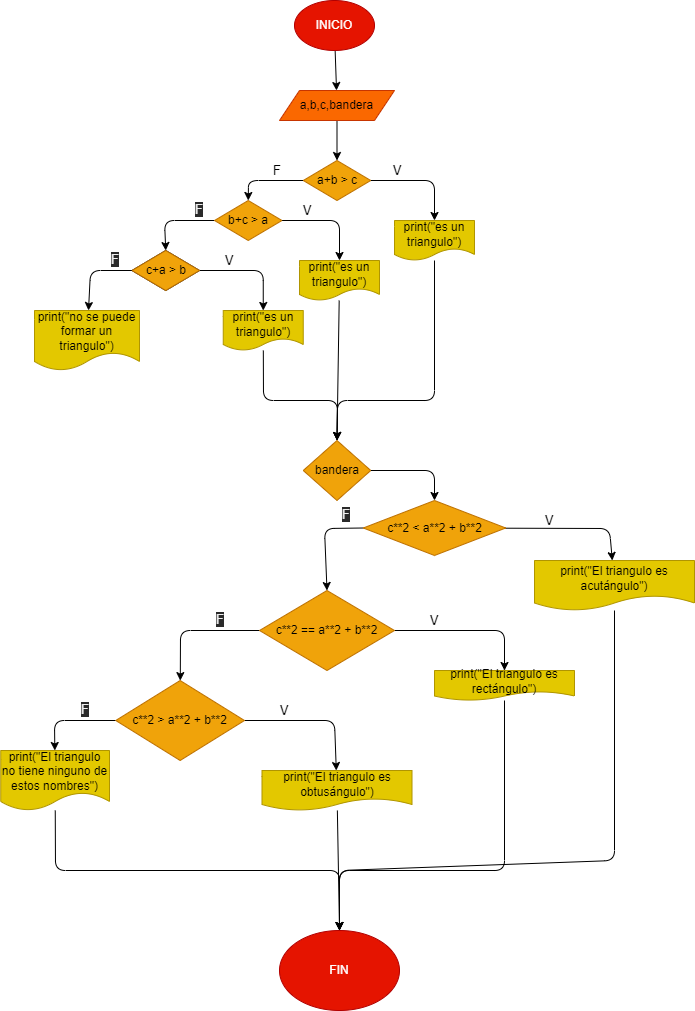

The diagram above was exported from draw.io. Its source (the exported page's mxGraphModel, read from the mxfile embedded in the PNG):
<mxGraphModel dx="998" dy="718" grid="1" gridSize="10" guides="1" tooltips="1" connect="1" arrows="1" fold="1" page="1" pageScale="1" pageWidth="827" pageHeight="1169" math="0" shadow="0">
  <root>
    <mxCell id="0" />
    <mxCell id="1" parent="0" />
    <mxCell id="4" value="" style="edgeStyle=none;html=1;" parent="1" source="2" target="3" edge="1">
      <mxGeometry relative="1" as="geometry" />
    </mxCell>
    <mxCell id="2" value="INICIO" style="ellipse;whiteSpace=wrap;html=1;fillColor=#e51400;fontColor=#ffffff;strokeColor=#B20000;" parent="1" vertex="1">
      <mxGeometry x="360" y="50" width="80" height="50" as="geometry" />
    </mxCell>
    <mxCell id="6" value="" style="edgeStyle=none;html=1;" parent="1" source="3" target="5" edge="1">
      <mxGeometry relative="1" as="geometry" />
    </mxCell>
    <mxCell id="3" value="a,b,c,bandera" style="shape=parallelogram;perimeter=parallelogramPerimeter;whiteSpace=wrap;html=1;fixedSize=1;fillColor=#fa6800;fontColor=#000000;strokeColor=#C73500;" parent="1" vertex="1">
      <mxGeometry x="345" y="140" width="115" height="30" as="geometry" />
    </mxCell>
    <mxCell id="8" value="" style="edgeStyle=none;html=1;" parent="1" source="5" target="7" edge="1">
      <mxGeometry relative="1" as="geometry">
        <Array as="points">
          <mxPoint x="500" y="230" />
        </Array>
      </mxGeometry>
    </mxCell>
    <mxCell id="12" style="edgeStyle=none;html=1;exitX=0;exitY=0.5;exitDx=0;exitDy=0;entryX=0.5;entryY=0;entryDx=0;entryDy=0;" parent="1" source="5" target="10" edge="1">
      <mxGeometry relative="1" as="geometry">
        <Array as="points">
          <mxPoint x="314" y="230" />
        </Array>
      </mxGeometry>
    </mxCell>
    <mxCell id="5" value="a+b &amp;gt; c" style="rhombus;whiteSpace=wrap;html=1;fillColor=#f0a30a;fontColor=#000000;strokeColor=#BD7000;" parent="1" vertex="1">
      <mxGeometry x="368.75" y="210" width="67.5" height="40" as="geometry" />
    </mxCell>
    <mxCell id="24" style="edgeStyle=none;html=1;entryX=0.5;entryY=0;entryDx=0;entryDy=0;" parent="1" source="7" edge="1">
      <mxGeometry relative="1" as="geometry">
        <mxPoint x="402.5" y="490" as="targetPoint" />
        <Array as="points">
          <mxPoint x="500" y="450" />
          <mxPoint x="403" y="450" />
        </Array>
      </mxGeometry>
    </mxCell>
    <mxCell id="7" value="print(&quot;es un triangulo&quot;)" style="shape=document;whiteSpace=wrap;html=1;boundedLbl=1;fillColor=#e3c800;fontColor=#000000;strokeColor=#B09500;" parent="1" vertex="1">
      <mxGeometry x="460" y="270" width="80" height="40" as="geometry" />
    </mxCell>
    <mxCell id="9" value="" style="edgeStyle=none;html=1;" parent="1" source="10" target="11" edge="1">
      <mxGeometry relative="1" as="geometry">
        <Array as="points">
          <mxPoint x="405" y="270" />
        </Array>
      </mxGeometry>
    </mxCell>
    <mxCell id="16" style="edgeStyle=none;html=1;exitX=0;exitY=0.5;exitDx=0;exitDy=0;entryX=0.5;entryY=0;entryDx=0;entryDy=0;" parent="1" source="10" target="14" edge="1">
      <mxGeometry relative="1" as="geometry">
        <Array as="points">
          <mxPoint x="230" y="270" />
        </Array>
      </mxGeometry>
    </mxCell>
    <mxCell id="10" value="b+c &amp;gt; a" style="rhombus;whiteSpace=wrap;html=1;fillColor=#f0a30a;fontColor=#000000;strokeColor=#BD7000;" parent="1" vertex="1">
      <mxGeometry x="280" y="250" width="67.5" height="40" as="geometry" />
    </mxCell>
    <mxCell id="23" style="edgeStyle=none;html=1;entryX=0.5;entryY=0;entryDx=0;entryDy=0;" parent="1" source="11" edge="1">
      <mxGeometry relative="1" as="geometry">
        <mxPoint x="402.5" y="490" as="targetPoint" />
      </mxGeometry>
    </mxCell>
    <mxCell id="11" value="print(&quot;es un triangulo&quot;)" style="shape=document;whiteSpace=wrap;html=1;boundedLbl=1;fillColor=#e3c800;fontColor=#000000;strokeColor=#B09500;" parent="1" vertex="1">
      <mxGeometry x="365" y="310" width="80" height="40" as="geometry" />
    </mxCell>
    <mxCell id="13" value="" style="edgeStyle=none;html=1;" parent="1" source="14" target="15" edge="1">
      <mxGeometry relative="1" as="geometry">
        <Array as="points">
          <mxPoint x="328.75" y="320" />
        </Array>
      </mxGeometry>
    </mxCell>
    <mxCell id="14" value="b+c &amp;gt; a" style="rhombus;whiteSpace=wrap;html=1;" parent="1" vertex="1">
      <mxGeometry x="197.5" y="300" width="67.5" height="40" as="geometry" />
    </mxCell>
    <mxCell id="22" style="edgeStyle=none;html=1;entryX=0.5;entryY=0;entryDx=0;entryDy=0;" parent="1" source="15" edge="1">
      <mxGeometry relative="1" as="geometry">
        <mxPoint x="402.5" y="490" as="targetPoint" />
        <Array as="points">
          <mxPoint x="329" y="450" />
          <mxPoint x="403" y="450" />
        </Array>
      </mxGeometry>
    </mxCell>
    <mxCell id="15" value="print(&quot;es un triangulo&quot;)" style="shape=document;whiteSpace=wrap;html=1;boundedLbl=1;fillColor=#e3c800;fontColor=#000000;strokeColor=#B09500;" parent="1" vertex="1">
      <mxGeometry x="288.75" y="360" width="80" height="40" as="geometry" />
    </mxCell>
    <mxCell id="19" value="" style="edgeStyle=none;html=1;" parent="1" source="17" target="18" edge="1">
      <mxGeometry relative="1" as="geometry">
        <Array as="points">
          <mxPoint x="156" y="320" />
        </Array>
      </mxGeometry>
    </mxCell>
    <mxCell id="17" value="c+a &amp;gt; b" style="rhombus;whiteSpace=wrap;html=1;fillColor=#f0a30a;fontColor=#000000;strokeColor=#BD7000;" parent="1" vertex="1">
      <mxGeometry x="197.5" y="300" width="67.5" height="40" as="geometry" />
    </mxCell>
    <mxCell id="18" value="print(&quot;no se puede formar un triangulo&quot;)" style="shape=document;whiteSpace=wrap;html=1;boundedLbl=1;fillColor=#e3c800;fontColor=#000000;strokeColor=#B09500;" parent="1" vertex="1">
      <mxGeometry x="100" y="360" width="105" height="60" as="geometry" />
    </mxCell>
    <mxCell id="25" value="&lt;font style=&quot;font-size: 13px&quot;&gt;V&lt;/font&gt;" style="text;html=1;strokeColor=none;fillColor=none;align=center;verticalAlign=middle;whiteSpace=wrap;rounded=0;" parent="1" vertex="1">
      <mxGeometry x="447.5" y="210" width="30" height="20" as="geometry" />
    </mxCell>
    <mxCell id="26" value="&lt;font style=&quot;font-size: 13px&quot;&gt;V&lt;/font&gt;" style="text;html=1;strokeColor=none;fillColor=none;align=center;verticalAlign=middle;whiteSpace=wrap;rounded=0;" parent="1" vertex="1">
      <mxGeometry x="357.5" y="250" width="30" height="20" as="geometry" />
    </mxCell>
    <mxCell id="27" value="&lt;font style=&quot;font-size: 13px&quot;&gt;V&lt;/font&gt;" style="text;html=1;strokeColor=none;fillColor=none;align=center;verticalAlign=middle;whiteSpace=wrap;rounded=0;" parent="1" vertex="1">
      <mxGeometry x="280" y="300" width="30" height="20" as="geometry" />
    </mxCell>
    <mxCell id="28" value="&lt;font style=&quot;font-size: 13px&quot;&gt;F&lt;/font&gt;" style="text;html=1;strokeColor=none;fillColor=none;align=center;verticalAlign=middle;whiteSpace=wrap;rounded=0;" parent="1" vertex="1">
      <mxGeometry x="327.5" y="210" width="30" height="20" as="geometry" />
    </mxCell>
    <mxCell id="29" value="&lt;span style=&quot;color: rgb(240, 240, 240); font-family: helvetica; font-size: 13px; font-style: normal; font-weight: 400; letter-spacing: normal; text-align: center; text-indent: 0px; text-transform: none; word-spacing: 0px; background-color: rgb(42, 42, 42); display: inline; float: none;&quot;&gt;F&lt;/span&gt;" style="text;whiteSpace=wrap;html=1;fontSize=13;" parent="1" vertex="1">
      <mxGeometry x="258.75" y="245" width="21.25" height="25" as="geometry" />
    </mxCell>
    <mxCell id="30" value="&lt;span style=&quot;color: rgb(240, 240, 240); font-family: helvetica; font-size: 13px; font-style: normal; font-weight: 400; letter-spacing: normal; text-align: center; text-indent: 0px; text-transform: none; word-spacing: 0px; background-color: rgb(42, 42, 42); display: inline; float: none;&quot;&gt;F&lt;/span&gt;" style="text;whiteSpace=wrap;html=1;fontSize=13;" parent="1" vertex="1">
      <mxGeometry x="175" y="295" width="30" height="30" as="geometry" />
    </mxCell>
    <mxCell id="33" value="" style="edgeStyle=none;html=1;" edge="1" parent="1" source="31" target="32">
      <mxGeometry relative="1" as="geometry">
        <Array as="points">
          <mxPoint x="500" y="520" />
        </Array>
      </mxGeometry>
    </mxCell>
    <mxCell id="31" value="bandera" style="rhombus;whiteSpace=wrap;html=1;fillColor=#f0a30a;fontColor=#000000;strokeColor=#BD7000;" vertex="1" parent="1">
      <mxGeometry x="368.75" y="490" width="67.5" height="60" as="geometry" />
    </mxCell>
    <mxCell id="36" style="edgeStyle=none;html=1;exitX=0;exitY=0.5;exitDx=0;exitDy=0;entryX=0.5;entryY=0;entryDx=0;entryDy=0;" edge="1" parent="1" source="32" target="34">
      <mxGeometry relative="1" as="geometry">
        <Array as="points">
          <mxPoint x="390" y="578" />
        </Array>
      </mxGeometry>
    </mxCell>
    <mxCell id="44" value="" style="edgeStyle=none;html=1;" edge="1" parent="1" source="32" target="43">
      <mxGeometry relative="1" as="geometry">
        <Array as="points">
          <mxPoint x="675" y="578" />
        </Array>
      </mxGeometry>
    </mxCell>
    <mxCell id="32" value="c**2 &amp;lt; a**2 + b**2" style="rhombus;whiteSpace=wrap;html=1;fillColor=#f0a30a;fontColor=#000000;strokeColor=#BD7000;" vertex="1" parent="1">
      <mxGeometry x="428.75" y="550" width="142.5" height="55" as="geometry" />
    </mxCell>
    <mxCell id="38" value="" style="edgeStyle=none;html=1;" edge="1" parent="1" source="34" target="37">
      <mxGeometry relative="1" as="geometry">
        <Array as="points">
          <mxPoint x="246" y="680" />
        </Array>
      </mxGeometry>
    </mxCell>
    <mxCell id="46" value="" style="edgeStyle=none;html=1;" edge="1" parent="1" source="34" target="45">
      <mxGeometry relative="1" as="geometry">
        <Array as="points">
          <mxPoint x="570" y="680" />
        </Array>
      </mxGeometry>
    </mxCell>
    <mxCell id="34" value="c**2 == a**2 + b**2" style="rhombus;whiteSpace=wrap;html=1;fillColor=#f0a30a;fontColor=#000000;strokeColor=#BD7000;" vertex="1" parent="1">
      <mxGeometry x="325" y="640" width="135" height="80" as="geometry" />
    </mxCell>
    <mxCell id="40" value="" style="edgeStyle=none;html=1;" edge="1" parent="1" source="37" target="39">
      <mxGeometry relative="1" as="geometry">
        <Array as="points">
          <mxPoint x="120" y="770" />
        </Array>
      </mxGeometry>
    </mxCell>
    <mxCell id="42" value="" style="edgeStyle=none;html=1;" edge="1" parent="1" source="37" target="41">
      <mxGeometry relative="1" as="geometry">
        <Array as="points">
          <mxPoint x="400" y="770" />
        </Array>
      </mxGeometry>
    </mxCell>
    <mxCell id="37" value="c**2 &amp;gt; a**2 + b**2" style="rhombus;whiteSpace=wrap;html=1;fillColor=#f0a30a;fontColor=#000000;strokeColor=#BD7000;" vertex="1" parent="1">
      <mxGeometry x="181.25" y="730" width="128.75" height="80" as="geometry" />
    </mxCell>
    <mxCell id="55" style="edgeStyle=none;html=1;entryX=0.5;entryY=0;entryDx=0;entryDy=0;" edge="1" parent="1" source="39" target="54">
      <mxGeometry relative="1" as="geometry">
        <Array as="points">
          <mxPoint x="121" y="920" />
          <mxPoint x="405" y="920" />
        </Array>
      </mxGeometry>
    </mxCell>
    <mxCell id="39" value="print(&quot;El triangulo no tiene ninguno de estos nombres&quot;)" style="shape=document;whiteSpace=wrap;html=1;boundedLbl=1;fillColor=#e3c800;fontColor=#000000;strokeColor=#B09500;" vertex="1" parent="1">
      <mxGeometry x="66.25" y="800" width="108.75" height="60" as="geometry" />
    </mxCell>
    <mxCell id="56" style="edgeStyle=none;html=1;entryX=0.5;entryY=0;entryDx=0;entryDy=0;" edge="1" parent="1" source="41" target="54">
      <mxGeometry relative="1" as="geometry">
        <mxPoint x="450" y="920" as="targetPoint" />
      </mxGeometry>
    </mxCell>
    <mxCell id="41" value="print(&quot;El triangulo es obtusángulo&quot;)" style="shape=document;whiteSpace=wrap;html=1;boundedLbl=1;fillColor=#e3c800;fontColor=#000000;strokeColor=#B09500;" vertex="1" parent="1">
      <mxGeometry x="327.5" y="820" width="150" height="40" as="geometry" />
    </mxCell>
    <mxCell id="58" style="edgeStyle=none;html=1;entryX=0.5;entryY=0;entryDx=0;entryDy=0;" edge="1" parent="1" source="43" target="54">
      <mxGeometry relative="1" as="geometry">
        <mxPoint x="450" y="920" as="targetPoint" />
        <Array as="points">
          <mxPoint x="680" y="910" />
          <mxPoint x="405" y="920" />
        </Array>
      </mxGeometry>
    </mxCell>
    <mxCell id="43" value="print(&quot;El triangulo es acutángulo&quot;)" style="shape=document;whiteSpace=wrap;html=1;boundedLbl=1;fillColor=#e3c800;fontColor=#000000;strokeColor=#B09500;" vertex="1" parent="1">
      <mxGeometry x="600" y="610" width="160" height="50" as="geometry" />
    </mxCell>
    <mxCell id="57" style="edgeStyle=none;html=1;entryX=0.5;entryY=0;entryDx=0;entryDy=0;" edge="1" parent="1" source="45" target="54">
      <mxGeometry relative="1" as="geometry">
        <mxPoint x="450" y="920" as="targetPoint" />
        <Array as="points">
          <mxPoint x="570" y="920" />
          <mxPoint x="405" y="920" />
        </Array>
      </mxGeometry>
    </mxCell>
    <mxCell id="45" value="print(&quot;El triangulo es rectángulo&quot;)" style="shape=document;whiteSpace=wrap;html=1;boundedLbl=1;fillColor=#e3c800;fontColor=#000000;strokeColor=#B09500;" vertex="1" parent="1">
      <mxGeometry x="500" y="720" width="140" height="30" as="geometry" />
    </mxCell>
    <mxCell id="47" value="&lt;font style=&quot;font-size: 13px&quot;&gt;V&lt;/font&gt;" style="text;html=1;strokeColor=none;fillColor=none;align=center;verticalAlign=middle;whiteSpace=wrap;rounded=0;" vertex="1" parent="1">
      <mxGeometry x="600" y="560" width="30" height="20" as="geometry" />
    </mxCell>
    <mxCell id="48" value="&lt;font style=&quot;font-size: 13px&quot;&gt;V&lt;/font&gt;" style="text;html=1;strokeColor=none;fillColor=none;align=center;verticalAlign=middle;whiteSpace=wrap;rounded=0;" vertex="1" parent="1">
      <mxGeometry x="485" y="660" width="30" height="20" as="geometry" />
    </mxCell>
    <mxCell id="49" value="&lt;font style=&quot;font-size: 13px&quot;&gt;V&lt;/font&gt;" style="text;html=1;strokeColor=none;fillColor=none;align=center;verticalAlign=middle;whiteSpace=wrap;rounded=0;" vertex="1" parent="1">
      <mxGeometry x="335" y="750" width="30" height="20" as="geometry" />
    </mxCell>
    <mxCell id="50" value="&lt;span style=&quot;color: rgb(240, 240, 240); font-family: helvetica; font-size: 13px; font-style: normal; font-weight: 400; letter-spacing: normal; text-align: center; text-indent: 0px; text-transform: none; word-spacing: 0px; background-color: rgb(42, 42, 42); display: inline; float: none;&quot;&gt;F&lt;/span&gt;" style="text;whiteSpace=wrap;html=1;fontSize=13;" vertex="1" parent="1">
      <mxGeometry x="280" y="655" width="20" height="30" as="geometry" />
    </mxCell>
    <mxCell id="51" value="&lt;span style=&quot;color: rgb(240, 240, 240); font-family: helvetica; font-size: 13px; font-style: normal; font-weight: 400; letter-spacing: normal; text-align: center; text-indent: 0px; text-transform: none; word-spacing: 0px; background-color: rgb(42, 42, 42); display: inline; float: none;&quot;&gt;F&lt;/span&gt;" style="text;whiteSpace=wrap;html=1;fontSize=13;" vertex="1" parent="1">
      <mxGeometry x="145" y="745" width="30" height="30" as="geometry" />
    </mxCell>
    <mxCell id="52" value="&lt;span style=&quot;color: rgb(240, 240, 240); font-family: helvetica; font-size: 13px; font-style: normal; font-weight: 400; letter-spacing: normal; text-align: center; text-indent: 0px; text-transform: none; word-spacing: 0px; background-color: rgb(42, 42, 42); display: inline; float: none;&quot;&gt;F&lt;/span&gt;" style="text;whiteSpace=wrap;html=1;fontSize=13;" vertex="1" parent="1">
      <mxGeometry x="406.25" y="550" width="30" height="30" as="geometry" />
    </mxCell>
    <mxCell id="54" value="FIN" style="ellipse;whiteSpace=wrap;html=1;fillColor=#e51400;fontColor=#ffffff;strokeColor=#B20000;" vertex="1" parent="1">
      <mxGeometry x="345" y="980" width="120" height="80" as="geometry" />
    </mxCell>
  </root>
</mxGraphModel>